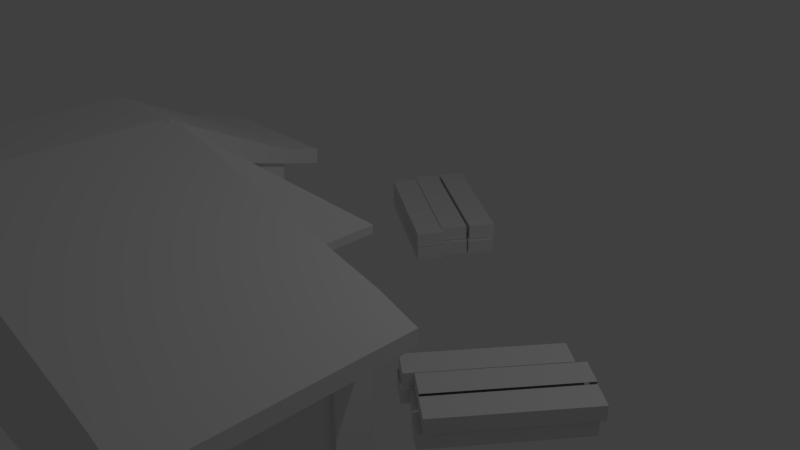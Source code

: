 # Source: woodcampblender.blend  (saved by Blender 2.79.0; exported with 4.5.12 LTS)
import bpy
from mathutils import Matrix  # noqa: F401  (used for matrix-valued properties, if any)

bpy.ops.wm.read_factory_settings(use_empty=True)
scene = bpy.context.scene
scene.name = 'Scene'

# ---- collections
col_collection_1 = bpy.data.collections.new('Collection 1'); scene.collection.children.link(col_collection_1)

# ---- materials (node trees are filled in below, after node groups)
mat_material = bpy.data.materials.new('Material')
mat_material.alpha_threshold = 0.0
mat_material.use_transparent_shadow = False
mat_material.roughness = 0.5
mat_material.line_color = (0.0, 0.0, 0.0, 1.0)

# ---- material node trees

# ---- world
world_world = bpy.data.worlds.new('World'); scene.world = world_world
world_world.color = (0.05088, 0.05088, 0.05088)
world_world.use_sun_shadow = False
world_world.sun_shadow_jitter_overblur = 0.0
world_world.cycles.sampling_method = 'MANUAL'

# ---- cameras
cam_camera = bpy.data.cameras.new('Camera')
cam_camera.clip_end = 100.0
cam_camera.lens = 35.0
cam_camera.sensor_width = 32.0
cam_camera.sensor_height = 18.0
cam_camera.ortho_scale = 7.314
cam_camera.dof.focus_distance = 0.0
cam_camera.dof.aperture_fstop = 128.0

# ---- lights
light_lamp = bpy.data.lights.new('Lamp', 'POINT')
light_lamp.transmission_factor = 0.0
light_lamp.cutoff_distance = 30.0
light_lamp.energy = 100.0
light_lamp.shadow_buffer_clip_start = 1.001
light_lamp.shadow_soft_size = 0.1
light_lamp.shadow_maximum_resolution = 0.006
light_lamp.use_absolute_resolution = True

# ---- meshes
me_cube = bpy.data.meshes.new('Cube')
me_cube.from_pydata([(1.0, 1.0, -1.0), (1.0, -1.0, -1.0), (-1.0, -1.0, -1.0), (-1.0, 1.0, -1.0), (1.0, 1.0, 1.0), (1.0, -1.0, 1.0), (-1.0, -1.0, 1.0), (-1.0, 1.0, 1.0), (-0.3151, 1.0, -1.0), (-0.3151, -1.0, -1.0), (-0.3151, 1.0, 1.818), (-0.3151, -1.0, 1.818), (-0.3151, 2.663, -1.0), (-1.0, 2.663, -1.0), (-1.0, 2.663, 1.0), (-0.3151, 2.663, 1.0), (1.0, 0.5, -1.0), (1.0, -5.96e-08, -1.0), (1.0, -0.5, -1.0), (-1.0, -0.5, -1.0), (-1.0, 2.98e-07, -1.0), (-1.0, 0.5, -1.0), (1.0, 0.5, 1.0), (1.0, -5.364e-07, 1.0), (1.0, -0.5, 1.0), (-1.0, -0.5, 1.0), (-1.0, 2.086e-07, 1.0), (-1.0, 0.5, 1.0), (-0.3151, 0.5, 1.818), (-0.3151, -5.96e-08, 1.818), (-0.3151, -0.5, 1.818), (-0.3151, -0.5, -1.0), (-0.3151, 1.788e-07, -1.0), (-0.3151, 0.5, -1.0), (1.0, 1.0, -0.5), (1.0, 1.0, 0.0), (1.0, 1.0, 0.5), (1.0, -1.0, -0.5), (1.0, -1.0, 0.0), (1.0, -1.0, 0.5), (-1.0, -1.0, -0.5), (-1.0, -1.0, 0.0), (-1.0, -1.0, 0.5), (-1.0, 1.0, -0.5), (-1.0, 1.0, 0.0), (-1.0, 1.0, 0.5), (-0.3151, 1.0, -0.5), (-0.3151, 1.0, 0.0), (-0.3151, 1.0, 0.5), (1.0, -4.868e-07, 0.7916), (1.0, 0.5, 0.7916), (-1.0, 0.5, 0.7916), (-1.0, 2.663, -0.5), (-1.0, 2.663, 2.98e-07), (-1.0, 2.663, 0.5), (-0.3151, 2.663, -0.5), (-0.3151, 2.663, 2.98e-07), (-0.3151, 2.663, 0.5), (-1.0, -0.5, 0.5), (-1.0, -0.5, 0.0), (-1.0, -0.5, -0.5), (-1.0, 2.31e-07, 0.5), (-1.0, 2.533e-07, 0.0), (-1.0, 2.757e-07, -0.5), (-1.0, 0.5, 0.5), (-1.0, 0.5, 0.0), (-1.0, 0.5, -0.5), (1.0, 0.5, 0.5), (1.0, 0.5, 0.0), (1.0, 0.5, -0.5), (1.0, -4.172e-07, 0.5), (1.0, -0.5, 0.5), (1.0, -0.5, 0.0), (1.0, -0.5, -0.5), (0.9769, 0.5, -1.0), (0.9769, -5.96e-08, -1.0), (0.9769, -0.5, -1.0), (0.9769, 0.5, -0.5), (0.9769, -0.5, -0.5), (0.9769, 0.5, 0.5), (0.9769, 0.5, 0.0), (0.9769, -0.5, 0.5), (0.9769, -0.5, 0.0), (0.9769, -4.172e-07, 0.5), (-0.7234, 1.0, -1.0), (-0.7234, -1.0, -1.0), (-0.7234, 1.0, 1.818), (-0.7234, -1.0, 1.818), (-0.7234, 2.663, -1.0), (-0.7234, 2.663, 1.0), (-0.7234, 0.5, 1.818), (-0.7234, 1.003e-07, 1.818), (-0.7234, -0.5, 1.818), (-0.7234, 0.5, -1.0), (-0.7234, 2.499e-07, -1.0), (-0.7234, -0.5, -1.0), (-0.7234, 2.663, 0.5), (-0.7234, 2.663, 2.98e-07), (-0.7234, 2.663, -0.5), (-1.0, 2.179e-07, 0.7916), (-1.0, -0.5, 0.7916), (-0.3151, 2.663, 0.7916), (0.3425, 1.0, -1.0), (0.3425, -1.0, -1.0), (0.3425, 1.0, 1.409), (0.3425, -1.0, 1.409), (0.3425, 0.5, -1.0), (0.3425, 5.96e-08, -1.0), (0.3425, -0.5, -1.0), (0.3425, 0.5, 1.409), (0.3425, -2.98e-07, 1.409), (0.3425, -0.5, 1.409), (-1.0, 2.663, 0.7916), (-0.3151, 1.0, 1.269), (-1.0, 1.0, 0.7916), (0.3425, 1.0, 0.5), (0.3425, 1.0, 0.0), (0.3425, 1.0, -0.5), (-0.3151, 1.0, 0.0), (-0.3151, 1.0, 0.5), (0.3425, 1.0, 0.5), (0.3425, 1.0, 0.0), (1.0, 1.0, 0.3833), (1.0, -1.0, 0.3833), (-1.0, -1.0, 0.3833), (-1.0, 1.0, 0.3833), (-0.3151, 1.0, 0.3833), (-1.0, -1.0, 0.7916), (-1.0, 2.663, 0.3833), (-0.3151, 2.663, 0.3833), (-1.0, -0.5, 0.3833), (-1.0, 2.362e-07, 0.3833), (-1.0, 0.5, 0.3833), (1.0, 0.5, 0.3833), (1.0, -0.5, 0.3833), (0.9769, 0.5, 0.3833), (0.9769, -0.5, 0.3833), (1.0, -1.0, 0.7916), (-0.7234, 2.663, 0.3833), (0.3425, 1.0, 0.3833), (1.0, 1.0, 0.7916), (-0.3151, 1.0, 0.3833), (0.3425, 1.0, 0.3833), (-0.3151, 2.657, 0.3833), (-0.3151, 2.657, 0.5), (0.3425, 2.657, 0.5), (0.3425, 2.657, 0.3833), (-0.7234, -1.72, -1.0), (-1.0, -1.72, -1.0), (1.0, -1.72, 0.5), (1.0, -1.72, 1.0), (-1.0, -1.72, 0.5), (-1.0, -1.72, 1.0), (-0.7234, -1.72, 1.818), (0.3425, -1.72, -1.0), (-0.3151, -1.72, -1.0), (0.3425, -1.72, 1.409), (-0.3151, -1.72, 1.818), (-0.3151, -1.72, -0.5), (1.0, -1.72, -1.0), (1.0, -1.72, -0.5), (1.0, -1.72, -2.98e-08), (1.0, -1.72, 0.3833), (-1.0, -1.72, -0.5), (-1.0, -1.72, -2.98e-08), (-1.0, -1.72, 0.3833), (-0.3151, -1.72, 0.5), (-0.3151, -1.72, 0.3833), (-0.3151, -1.72, -2.98e-08), (0.3425, -1.72, -0.5), (0.3425, -1.72, -2.98e-08), (0.3425, -1.72, 0.5), (-0.7234, -1.72, -0.5), (-0.7234, -1.72, -2.98e-08), (-0.7234, -1.72, 0.5), (-0.7234, -1.72, 0.3833), (0.3425, -1.72, 0.3833), (1.0, -0.5, 0.7916), (-0.7234, 2.663, 0.7916), (0.3425, 1.0, 1.03), (1.0, -1.72, 0.7916), (-1.0, -1.72, 0.7916), (-0.3151, -1.72, 1.269), (-0.7234, -1.72, 1.269), (0.3425, -1.72, 1.03), (1.197, 1.0, 0.6049), (1.197, 1.0, 0.8133), (1.197, -1.0, 0.6049), (1.197, -1.0, 0.8133), (1.197, -0.5, 0.8133), (1.197, -0.5, 0.6049), (1.197, 0.5, 0.8133), (1.197, -1.49e-06, 0.8133), (1.197, -1.44e-06, 0.6049), (1.197, 0.5, 0.6049), (1.197, -1.72, 0.8133), (1.197, -1.72, 0.6049), (-0.3151, 2.663, 0.7916), (-0.3151, 2.663, 1.0), (-0.7234, 2.663, 1.0), (-0.7234, 2.663, 0.7916), (-1.0, 3.191, 0.6476), (-1.0, 3.191, 0.856), (-0.7234, 3.191, 0.856), (-0.7234, 3.191, 0.6476), (-0.3151, 3.191, 0.6476), (-0.3151, 3.191, 0.856), (-0.7234, 3.191, 0.856), (-0.7234, 3.191, 0.6476), (-0.4354, 6.082, -0.9631), (-0.4354, 6.082, -0.7553), (-0.3614, 6.406, -0.9631), (-0.3614, 6.406, -0.7553), (0.1668, 5.004, -0.9631), (0.1668, 5.004, -0.7553), (0.2409, 5.328, -0.9631), (0.2409, 5.328, -0.7553), (-0.5215, 5.756, -0.9631), (-0.5215, 5.756, -0.7553), (-0.4475, 6.08, -0.9631), (-0.4475, 6.08, -0.7553), (0.08077, 4.679, -0.9631), (0.08077, 4.679, -0.7553), (0.1548, 5.003, -0.9631), (0.1548, 5.003, -0.7553), (-0.5667, 5.37, -0.9631), (-0.5667, 5.37, -0.7553), (-0.4927, 5.694, -0.9631), (-0.4927, 5.694, -0.7553), (0.03558, 4.293, -0.9631), (0.03558, 4.293, -0.7553), (0.1096, 4.617, -0.9631), (0.1096, 4.617, -0.7553), (-0.4506, 6.139, -0.7476), (-0.4506, 6.139, -0.5399), (-0.3766, 6.463, -0.7476), (-0.3766, 6.463, -0.5399), (0.1517, 5.062, -0.7476), (0.1517, 5.062, -0.5399), (0.2257, 5.385, -0.7476), (0.2257, 5.385, -0.5399), (-0.537, 5.785, -0.7476), (-0.537, 5.785, -0.5399), (-0.463, 6.109, -0.7476), (-0.463, 6.109, -0.5399), (0.06522, 4.708, -0.7476), (0.06522, 4.708, -0.5399), (0.1392, 5.032, -0.7476), (0.1392, 5.032, -0.5399), (-0.5721, 5.38, -0.7476), (-0.5721, 5.38, -0.5399), (-0.4981, 5.704, -0.7476), (-0.4981, 5.704, -0.5399), (0.03017, 4.303, -0.7476), (0.03017, 4.303, -0.5399), (0.1042, 4.627, -0.7476), (0.1042, 4.627, -0.5399), (1.423, 3.176, -0.9631), (1.423, 3.176, -0.7553), (1.533, 2.945, -0.9631), (1.533, 2.945, -0.7553), (0.994, 1.576, -0.9631), (0.994, 1.576, -0.7553), (1.104, 1.345, -0.9631), (1.104, 1.345, -0.7553), (1.313, 3.44, -0.9631), (1.313, 3.44, -0.7553), (1.423, 3.209, -0.9631), (1.423, 3.209, -0.7553), (0.8845, 1.84, -0.9631), (0.8845, 1.84, -0.7553), (0.9944, 1.61, -0.9631), (0.9944, 1.61, -0.7553), (1.179, 3.595, -0.9631), (1.179, 3.595, -0.7553), (1.289, 3.364, -0.9631), (1.289, 3.364, -0.7553), (0.7502, 1.995, -0.9631), (0.7502, 1.995, -0.7553), (0.8601, 1.765, -0.9631), (0.8601, 1.765, -0.7553), (1.445, 3.214, -0.7476), (1.445, 3.214, -0.5399), (1.554, 2.983, -0.7476), (1.554, 2.983, -0.5399), (1.016, 1.614, -0.7476), (1.016, 1.614, -0.5399), (1.125, 1.383, -0.7476), (1.125, 1.383, -0.5399), (1.325, 3.481, -0.7476), (1.325, 3.481, -0.5399), (1.435, 3.251, -0.7476), (1.435, 3.251, -0.5399), (0.8959, 1.882, -0.7476), (0.8959, 1.882, -0.5399), (1.006, 1.651, -0.7476), (1.006, 1.651, -0.5399), (1.183, 3.609, -0.7476), (1.183, 3.609, -0.5399), (1.293, 3.379, -0.7476), (1.293, 3.379, -0.5399), (0.7542, 2.01, -0.7476), (0.7542, 2.01, -0.5399), (0.8642, 1.779, -0.7476), (0.8642, 1.779, -0.5399), (1.0, 1.0, 1.0), (1.0, 1.0, 0.7916), (-0.1343, 1.777, -1.007), (-0.1343, 1.777, -0.5852), (-0.1115, 1.77, -1.007), (-0.1115, 1.77, -0.5852), (-0.08968, 1.75, -1.007), (-0.08968, 1.75, -0.5852), (-0.06954, 1.717, -1.007), (-0.06954, 1.717, -0.5852), (-0.05189, 1.672, -1.007), (-0.05189, 1.672, -0.5852), (-0.0374, 1.618, -1.007), (-0.0374, 1.618, -0.5852), (-0.02664, 1.556, -1.007), (-0.02664, 1.556, -0.5852), (-0.02001, 1.489, -1.007), (-0.02001, 1.489, -0.5852), (-0.01777, 1.419, -1.007), (-0.01777, 1.419, -0.5852), (-0.02001, 1.35, -1.007), (-0.02001, 1.35, -0.5852), (-0.02664, 1.282, -1.007), (-0.02664, 1.282, -0.5852), (-0.0374, 1.221, -1.007), (-0.0374, 1.221, -0.5852), (-0.05189, 1.166, -1.007), (-0.05189, 1.166, -0.5852), (-0.06954, 1.122, -1.007), (-0.06954, 1.122, -0.5852), (-0.08968, 1.089, -1.007), (-0.08968, 1.089, -0.5852), (-0.1115, 1.069, -1.007), (-0.1115, 1.069, -0.5852), (-0.1343, 1.062, -1.007), (-0.1343, 1.062, -0.5852), (-0.157, 1.069, -1.007), (-0.157, 1.069, -0.5852), (-0.1788, 1.089, -1.007), (-0.1788, 1.089, -0.5852), (-0.199, 1.122, -1.007), (-0.199, 1.122, -0.5852), (-0.2166, 1.166, -1.007), (-0.2166, 1.166, -0.5852), (-0.2311, 1.221, -1.007), (-0.2311, 1.221, -0.5852), (-0.2419, 1.282, -1.007), (-0.2419, 1.282, -0.5852), (-0.2485, 1.35, -1.007), (-0.2485, 1.35, -0.5852), (-0.2507, 1.419, -1.007), (-0.2507, 1.419, -0.5852), (-0.2485, 1.489, -1.007), (-0.2485, 1.489, -0.5852), (-0.2419, 1.556, -1.007), (-0.2419, 1.556, -0.5852), (-0.2311, 1.618, -1.007), (-0.2311, 1.618, -0.5852), (-0.2166, 1.672, -1.007), (-0.2166, 1.672, -0.5852), (-0.199, 1.717, -1.007), (-0.199, 1.717, -0.5852), (-0.1788, 1.75, -1.007), (-0.1788, 1.75, -0.5852), (-0.157, 1.77, -1.007), (-0.157, 1.77, -0.5852), (0.3425, 1.0, 1.409), (0.3425, 1.0, 1.03), (1.0, 1.1, 0.7916), (1.0, 1.1, 1.0), (0.3425, 1.1, 1.409), (-0.3151, 1.1, 1.818), (-0.3151, 1.1, 1.269), (0.3425, 1.1, 1.03), (1.197, 1.1, 0.6049), (1.197, 1.1, 0.8133), (1.0, 1.1, 0.7916), (0.3425, 1.1, 1.03), (0.3425, 1.1, 1.409), (1.0, 1.1, 1.0), (1.0, -1.913, 0.7916), (1.0, -1.913, 1.0), (-1.0, -1.913, 0.7916), (-1.0, -1.913, 1.0), (-0.7234, -1.913, 1.818), (0.3425, -1.913, 1.409), (-0.3151, -1.913, 1.818), (-0.3151, -1.913, 1.269), (-0.7234, -1.913, 1.269), (0.3425, -1.913, 1.03), (1.197, -1.913, 0.6049), (1.197, -1.913, 0.8133), (-1.046, -1.0, 0.7077), (-1.046, -1.0, 0.9161), (-1.046, 1.0, 0.7077), (-1.046, 1.0, 0.9161), (-1.046, 0.5, 0.9161), (-1.046, 2.663, 0.7077), (-1.046, 2.663, 0.9161), (-1.046, -0.5, 0.9161), (-1.046, 2.086e-07, 0.9161), (-1.046, 0.5, 0.7077), (-1.046, 2.179e-07, 0.7077), (-1.046, -0.5, 0.7077), (-1.046, -1.72, 0.9161), (-1.046, -1.72, 0.7077), (-1.046, -1.913, 0.9161), (-1.046, -1.913, 0.7077), (-0.2881, 1.0, 1.269), (-0.2881, 1.0, 1.818), (-0.2881, 2.663, 0.7916), (-0.2881, 2.663, 1.0), (-0.2881, 2.663, 0.7916), (-0.2881, 2.663, 1.0), (-0.2881, 3.191, 0.6476), (-0.2881, 3.191, 0.856), (-0.09064, 1.313, -0.6069), (-0.09064, 1.308, -0.6069), (-0.03637, 1.308, -0.5518), (-0.03637, 1.313, -0.5518), (-0.06185, 1.301, -0.4229), (-0.04874, 1.301, -0.4564), (-0.06185, 1.324, -0.4229), (-0.04874, 1.324, -0.4564), (-0.103, 1.301, -0.5115), (-0.09824, 1.301, -0.4598), (-0.103, 1.324, -0.5115), (-0.09824, 1.324, -0.4598), (0.1072, 1.301, -0.2981), (0.1019, 1.301, -0.2567), (0.1072, 1.324, -0.2981), (0.1019, 1.324, -0.2567)], [], [(95, 85, 2, 19), (92, 25, 6, 87), (180, 137, 187, 196), (166, 182, 183, 174), (387, 388, 411, 412), (86, 10, 15, 89), (117, 102, 8, 46), (149, 180, 184, 171), (111, 30, 11, 105), (108, 103, 9, 31), (98, 88, 13, 52), (7, 14, 403, 400), (46, 8, 12, 55), (84, 3, 13, 88), (102, 106, 33, 8), (106, 107, 32, 33), (107, 108, 31, 32), (104, 10, 28, 109), (109, 28, 29, 110), (110, 29, 30, 111), (152, 6, 398, 409), (114, 51, 406, 399), (26, 27, 401, 405), (5, 150, 195, 188), (24, 5, 188, 189), (177, 49, 193, 190), (86, 7, 27, 90), (90, 27, 26, 91), (91, 26, 25, 92), (84, 93, 21, 3), (93, 94, 20, 21), (94, 95, 19, 20), (0, 34, 69, 16), (34, 35, 68, 69), (122, 36, 67, 133), (20, 63, 66, 21), (63, 62, 65, 66), (131, 61, 64, 132), (19, 60, 63, 20), (60, 59, 62, 63), (130, 58, 61, 131), (2, 40, 60, 19), (40, 41, 59, 60), (124, 42, 58, 130), (113, 48, 57, 101), (126, 47, 56, 129), (47, 46, 55, 56), (3, 43, 52, 13), (43, 44, 53, 52), (125, 45, 54, 128), (178, 96, 54, 112), (138, 97, 53, 128), (97, 98, 52, 53), (37, 38, 161, 160), (105, 11, 157, 156), (5, 105, 156, 150), (179, 115, 48, 113), (126, 48, 119, 141), (116, 117, 46, 47), (21, 66, 43, 3), (66, 65, 44, 43), (132, 64, 45, 125), (1, 37, 160, 159), (85, 9, 155, 147), (127, 42, 151, 181), (18, 73, 37, 1), (73, 72, 38, 37), (134, 71, 39, 123), (16, 69, 77, 74), (136, 135, 79, 83, 81), (70, 71, 81, 83), (73, 18, 76, 78), (17, 16, 74, 75), (133, 67, 79, 135), (67, 70, 83, 79), (134, 72, 82, 136), (18, 17, 75, 76), (69, 68, 80, 77), (72, 73, 78, 82), (9, 103, 154, 155), (103, 1, 159, 154), (42, 124, 165, 151), (56, 55, 98, 97), (129, 56, 97, 138), (101, 57, 96, 178), (32, 31, 95, 94), (33, 32, 94, 93), (8, 33, 93, 84), (29, 91, 92, 30), (28, 90, 91, 29), (10, 86, 90, 28), (8, 84, 88, 12), (55, 12, 88, 98), (7, 86, 89, 14), (22, 23, 192, 191), (30, 92, 87, 11), (31, 9, 85, 95), (35, 34, 117, 116), (122, 35, 116, 139), (140, 36, 115, 179), (41, 40, 163, 164), (2, 85, 147, 148), (87, 6, 152, 153), (23, 110, 111, 24), (22, 109, 110, 23), (4, 104, 109, 22), (17, 18, 108, 107), (16, 17, 107, 106), (0, 16, 106, 102), (18, 1, 103, 108), (24, 111, 105, 5), (40, 2, 148, 163), (34, 0, 102, 117), (142, 121, 118, 141), (116, 47, 118, 121), (139, 116, 121, 142), (48, 115, 120, 119), (115, 139, 142, 120), (142, 141, 143, 146), (124, 41, 164, 165), (36, 122, 139, 115), (57, 129, 138, 96), (123, 39, 149, 162), (71, 134, 136, 81), (68, 133, 135, 80), (78, 76, 75, 74, 77, 80, 135, 136, 82), (72, 134, 123, 38), (11, 87, 153, 157), (65, 132, 125, 44), (47, 126, 141, 118), (38, 123, 162, 161), (96, 138, 128, 54), (44, 125, 128, 53), (48, 126, 129, 57), (41, 124, 130, 59), (59, 130, 131, 62), (62, 131, 132, 65), (35, 122, 133, 68), (145, 146, 143, 144), (141, 119, 144, 143), (120, 142, 146, 145), (119, 120, 145, 144), (145, 10, 120), (10, 145, 57), (181, 183, 393, 387), (196, 195, 396, 395), (154, 169, 158, 155), (169, 170, 168, 158), (176, 171, 166, 167), (147, 172, 163, 148), (172, 173, 164, 163), (175, 174, 151, 165), (167, 166, 174, 175), (158, 168, 173, 172), (155, 158, 172, 147), (180, 196, 395, 385), (162, 149, 171, 176), (160, 161, 170, 169), (159, 160, 169, 154), (182, 184, 394, 392), (161, 162, 176, 170), (168, 167, 175, 173), (173, 175, 165, 164), (170, 176, 167, 168), (171, 184, 182, 166), (174, 183, 181, 151), (104, 4, 305, 371), (39, 137, 180, 149), (15, 101, 197, 198), (112, 114, 399, 402), (140, 4, 374, 373), (178, 112, 201, 204), (101, 15, 416, 415), (70, 49, 177, 71), (67, 50, 49, 70), (36, 140, 50, 67), (61, 99, 51, 64), (58, 100, 99, 61), (42, 127, 100, 58), (45, 114, 112, 54), (64, 51, 114, 45), (71, 177, 137, 39), (190, 189, 188, 187), (185, 186, 191, 194), (194, 191, 192, 193), (193, 192, 189, 190), (187, 188, 195, 196), (49, 50, 194, 193), (23, 24, 189, 192), (4, 186, 380, 374), (137, 177, 190, 187), (50, 140, 185, 194), (153, 152, 388, 389), (4, 22, 191, 186), (206, 198, 418, 420), (89, 15, 198, 199), (101, 178, 200, 197), (178, 89, 199, 200), (203, 204, 201, 202), (206, 205, 208, 207), (14, 89, 203, 202), (197, 200, 208, 205), (199, 198, 206, 207), (112, 14, 202, 201), (200, 199, 207, 208), (89, 178, 204, 203), (209, 210, 212, 211), (211, 212, 216, 215), (215, 216, 214, 213), (213, 214, 210, 209), (211, 215, 213, 209), (216, 212, 210, 214), (217, 218, 220, 219), (219, 220, 224, 223), (223, 224, 222, 221), (221, 222, 218, 217), (219, 223, 221, 217), (224, 220, 218, 222), (225, 226, 228, 227), (227, 228, 232, 231), (231, 232, 230, 229), (229, 230, 226, 225), (227, 231, 229, 225), (232, 228, 226, 230), (233, 234, 236, 235), (235, 236, 240, 239), (239, 240, 238, 237), (237, 238, 234, 233), (235, 239, 237, 233), (240, 236, 234, 238), (241, 242, 244, 243), (243, 244, 248, 247), (247, 248, 246, 245), (245, 246, 242, 241), (243, 247, 245, 241), (248, 244, 242, 246), (249, 250, 252, 251), (251, 252, 256, 255), (255, 256, 254, 253), (253, 254, 250, 249), (251, 255, 253, 249), (256, 252, 250, 254), (257, 258, 260, 259), (259, 260, 264, 263), (263, 264, 262, 261), (264, 260, 258, 262), (265, 266, 268, 267), (271, 272, 270, 269), (269, 270, 266, 265), (272, 268, 266, 270), (273, 274, 276, 275), (275, 276, 280, 279), (279, 280, 278, 277), (277, 278, 274, 273), (281, 282, 284, 283), (283, 284, 288, 287), (287, 288, 286, 285), (288, 284, 282, 286), (289, 290, 292, 291), (295, 296, 294, 293), (293, 294, 290, 289), (296, 292, 290, 294), (297, 298, 300, 299), (299, 300, 304, 303), (303, 304, 302, 301), (301, 302, 298, 297), (304, 300, 298, 302), (307, 308, 310, 309), (309, 310, 312, 311), (311, 312, 314, 313), (313, 314, 316, 315), (315, 316, 318, 317), (317, 318, 320, 319), (319, 320, 322, 321), (321, 322, 324, 323), (323, 324, 326, 325), (325, 326, 328, 327), (327, 328, 330, 329), (329, 330, 332, 331), (331, 332, 334, 333), (333, 334, 336, 335), (335, 336, 338, 337), (337, 338, 340, 339), (339, 340, 342, 341), (341, 342, 344, 343), (343, 344, 346, 345), (345, 346, 348, 347), (347, 348, 350, 349), (349, 350, 352, 351), (351, 352, 354, 353), (353, 354, 356, 355), (355, 356, 358, 357), (357, 358, 360, 359), (359, 360, 362, 361), (4, 140, 306, 305), (361, 362, 364, 363), (179, 104, 371, 372), (363, 364, 366, 365), (140, 179, 372, 306), (365, 366, 368, 367), (310, 308, 370, 368, 366, 364, 362, 360, 358, 356, 354, 352, 350, 348, 346, 344, 342, 340, 338, 336, 334, 332, 330, 328, 326, 324, 322, 320, 318, 316, 314, 312), (179, 113, 377, 378), (367, 368, 370, 369), (369, 370, 308, 307), (307, 309, 311, 313, 315, 317, 319, 321, 323, 325, 327, 329, 331, 333, 335, 337, 339, 341, 343, 345, 347, 349, 351, 353, 355, 357, 359, 361, 363, 365, 367, 369), (375, 378, 377, 376), (373, 374, 380, 379), (384, 381, 382, 383), (113, 10, 376, 377), (185, 140, 373, 379), (306, 372, 382, 381), (186, 185, 379, 380), (372, 371, 383, 382), (10, 104, 375, 376), (371, 305, 384, 383), (104, 179, 378, 375), (305, 306, 381, 384), (393, 389, 388, 387), (394, 390, 391, 392), (392, 391, 389, 393), (385, 386, 390, 394), (386, 385, 395, 396), (150, 156, 390, 386), (184, 180, 385, 394), (156, 157, 391, 390), (25, 26, 405, 404), (195, 150, 386, 396), (183, 182, 392, 393), (157, 153, 389, 391), (406, 401, 400, 399), (399, 400, 403, 402), (397, 398, 404, 408), (408, 404, 405, 407), (407, 405, 401, 406), (398, 397, 410, 409), (409, 410, 412, 411), (27, 7, 400, 401), (388, 152, 409, 411), (51, 99, 407, 406), (14, 112, 402, 403), (127, 181, 410, 397), (99, 100, 408, 407), (181, 387, 412, 410), (6, 25, 404, 398), (100, 127, 397, 408), (403, 202, 14), (201, 402, 112), (402, 201, 202, 403), (414, 413, 415, 416), (418, 417, 419, 420), (198, 197, 417, 418), (15, 10, 414, 416), (197, 205, 419, 417), (205, 206, 420, 419), (10, 113, 413, 414), (113, 101, 415, 413), (428, 426, 423, 424), (421, 424, 423, 422), (431, 432, 427, 428), (433, 434, 425, 426), (429, 431, 421, 422), (436, 427, 425, 434), (429, 430, 432, 431), (428, 427, 436, 435), (435, 436, 434, 433), (426, 425, 430, 429), (428, 435, 433, 426), (427, 432, 430, 425), (426, 429, 422, 423), (431, 428, 424, 421)])
me_cube.materials.append(mat_material)
me_cube.use_remesh_preserve_volume = False
me_cube.use_remesh_preserve_attributes = False
me_cube.use_mirror_vertex_groups = False
me_cube.update()

# ---- objects
ob_cube = bpy.data.objects.new('Cube', me_cube)
ob_lamp = bpy.data.objects.new('Lamp', light_lamp)
ob_camera = bpy.data.objects.new('Camera', cam_camera)

# ---- transforms, parenting, visibility, modifiers, constraints
ob_cube.location = (-0.7934, -2.729, 0.0)
ob_cube.scale = (2.798, 1.0, 1.0)
ob_cube.lock_rotations_4d = False
ob_cube.empty_display_type = 'ARROWS'
ob_cube.lineart.crease_threshold = 0.0
ob_lamp.location = (4.076, 1.005, 5.904)
ob_lamp.rotation_euler = (0.6503, 0.05522, 1.866)
ob_lamp.lock_rotations_4d = False
ob_lamp.empty_display_type = 'ARROWS'
ob_lamp.color = (0.0, 0.0, 0.0, 0.0)
ob_lamp.lineart.crease_threshold = 0.0
ob_camera.location = (7.481, -6.508, 5.344)
ob_camera.rotation_euler = (1.109, 0.0, 0.8149)
ob_camera.lock_rotations_4d = False
ob_camera.empty_display_type = 'ARROWS'
ob_camera.color = (0.0, 0.0, 0.0, 0.0)
ob_camera.display_type = 'WIRE'
ob_camera.lineart.crease_threshold = 0.0

# ---- collection membership
col_collection_1.objects.link(ob_cube)
col_collection_1.objects.link(ob_lamp)
col_collection_1.objects.link(ob_camera)

# ---- scene / render settings (as saved in the file)
scene.camera = ob_camera
scene.frame_start = 1; scene.frame_end = 250; scene.frame_set(1)
scene.render.engine = 'BLENDER_EEVEE_NEXT'
scene.render.resolution_percentage = 50
scene.render.dither_intensity = 0.0
scene.cycles.use_denoising = False
scene.cycles.samples = 128
scene.cycles.sampling_pattern = 'TABULATED_SOBOL'
scene.cycles.use_adaptive_sampling = False
scene.cycles.use_light_tree = False
scene.cycles.blur_glossy = 0.0
scene.cycles.sample_clamp_indirect = 0.0
scene.view_settings.view_transform = 'Standard'
bpy.context.view_layer.update()
